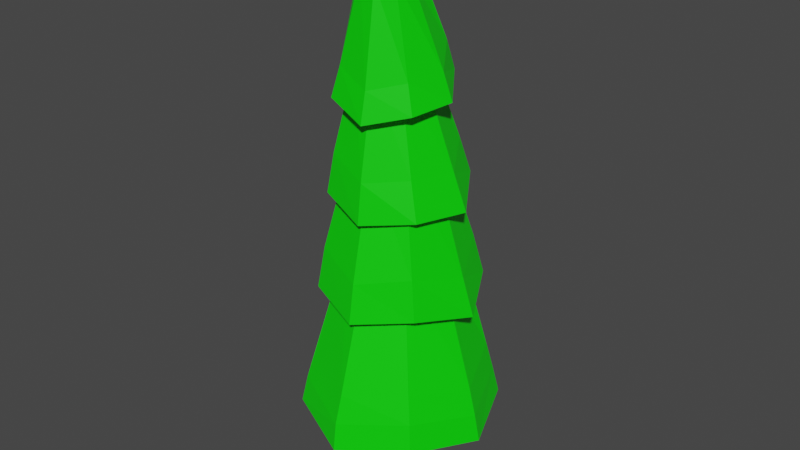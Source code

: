 # Source: Tree1.blend  (saved by Blender 2.80.75; exported with 4.5.12 LTS)
import bpy
from mathutils import Matrix  # noqa: F401  (used for matrix-valued properties, if any)

bpy.ops.wm.read_factory_settings(use_empty=True)
scene = bpy.context.scene
scene.name = 'Scene'

# ---- collections
col_collection = bpy.data.collections.new('Collection'); scene.collection.children.link(col_collection)
col_collection_2 = bpy.data.collections.new('Collection 2'); scene.collection.children.link(col_collection_2)

# ---- materials (node trees are filled in below, after node groups)
mat_branchmat = bpy.data.materials.new('BranchMAT')
mat_branchmat.use_transparent_shadow = False
mat_leavemat = bpy.data.materials.new('LeaveMAT')
mat_leavemat.use_transparent_shadow = False

# ---- material node trees
mat_branchmat.use_nodes = True; mat_branchmat.node_tree.nodes.clear()
_N = mat_branchmat.node_tree.nodes; _L = mat_branchmat.node_tree.links
n0 = _N.new('ShaderNodeOutputMaterial'); n0.name = 'Material Output'; n0.location = (300, 300)
n1 = _N.new('ShaderNodeBsdfPrincipled'); n1.name = 'Principled BSDF'; n1.location = (10, 300)
n1.distribution = 'GGX'
n1.subsurface_method = 'BURLEY'
n1.inputs[0].default_value = (0.8, 0.06451, 0.0, 1.0)
n1.inputs[3].default_value = 1.45
n1.inputs[27].default_value = (0.0, 0.0, 0.0, 1.0)
n1.inputs[28].default_value = 1.0
_L.new(n1.outputs[0], n0.inputs[0])
n0.is_active_output = True
mat_leavemat.use_nodes = True; mat_leavemat.node_tree.nodes.clear()
_N = mat_leavemat.node_tree.nodes; _L = mat_leavemat.node_tree.links
n0 = _N.new('ShaderNodeOutputMaterial'); n0.name = 'Material Output'; n0.location = (300, 300)
n1 = _N.new('ShaderNodeBsdfPrincipled'); n1.name = 'Principled BSDF'; n1.location = (10, 300)
n1.distribution = 'GGX'
n1.subsurface_method = 'BURLEY'
n1.inputs[0].default_value = (0.001255, 0.8, 0.0, 1.0)
n1.inputs[2].default_value = 0.4583
n1.inputs[3].default_value = 1.45
n1.inputs[27].default_value = (0.0, 0.0, 0.0, 1.0)
n1.inputs[28].default_value = 1.0
_L.new(n1.outputs[0], n0.inputs[0])
n0.is_active_output = True

# ---- world
world_world = bpy.data.worlds.new('World'); scene.world = world_world
world_world.use_nodes = True; world_world.node_tree.nodes.clear()
_N = world_world.node_tree.nodes; _L = world_world.node_tree.links
n0 = _N.new('ShaderNodeOutputWorld'); n0.name = 'World Output'; n0.location = (300, 300)
n1 = _N.new('ShaderNodeBackground'); n1.name = 'Background'; n1.location = (10, 300)
n1.inputs[0].default_value = (0.05088, 0.05088, 0.05088, 1.0)
_L.new(n1.outputs[0], n0.inputs[0])
n0.is_active_output = True
world_world.color = (0.05088, 0.05088, 0.05088)
world_world.use_sun_shadow = False
world_world.sun_shadow_jitter_overblur = 0.0

# ---- meshes
me_cylinder = bpy.data.meshes.new('Cylinder')
me_cylinder.from_pydata([(0.2435, 0.1388, 0.8811), (0.2356, -0.08827, 0.8586), (0.004388, -0.2364, 0.8116), (-0.2264, -0.0904, 0.8478), (0.01319, 0.3146, 0.6792), (0.2681, 0.1152, -0.06004), (0.2212, -0.1737, 0.5528), (0.2465, -0.1218, -0.4556), (-0.246, -0.1302, -0.237), (-0.2391, -0.1408, -0.7769), (-0.2449, 0.1585, -0.0001278), (-0.2482, 0.142, -0.5635), (0.2, -0.1125, -0.8336), (-0.0003574, -0.2272, -0.87), (-0.2356, 0.1376, -0.8566), (-0.2163, 0.1902, 0.8379), (0.01485, 0.2485, -0.8555), (0.2574, 0.1796, -0.6374), (0.2477, -0.1428, 0.2247), (0.2399, -0.1824, -0.1144), (0.05241, -0.3003, 0.3463), (0.03195, -0.3067, -0.3408), (-0.2379, 0.1564, 0.479), (-0.007551, -0.2884, 0.0664), (-0.2231, -0.1445, 0.3448), (0.06487, -0.2941, -0.5958), (0.2753, 0.09934, -0.8296), (0.2522, 0.118, 0.595), (0.00106, 0.2867, -0.4056), (0.154, 0.2361, -0.2317), (0.01788, 0.2947, 0.2508), (0.004084, 0.1869, 0.9106), (-0.03111, 0.9769, 0.2224), (-0.6923, 0.6902, 0.3719), (-0.9591, 0.002595, 0.2656), (-0.6736, -0.6749, 0.3997), (-0.01099, -0.9762, 0.2821), (0.674, -0.6737, 0.4198), (0.9578, -0.002306, 0.2939), (0.6776, 0.6852, 0.3863), (-0.004014, 0.8876, 0.5483), (-0.6181, 0.6182, 0.672), (-0.8819, 0.0004602, 0.5447), (-0.6137, -0.6152, 0.6816), (-0.001767, -0.8926, 0.5861), (0.6149, -0.6158, 0.6916), (0.8829, 0.0007743, 0.5722), (0.6236, 0.6248, 0.6995), (-0.000469, 0.5192, 1.871), (-0.3877, 0.3882, 1.956), (-0.5148, 0.005469, 1.861), (-0.3641, -0.3645, 1.916), (-0.00161, -0.5158, 1.863), (0.3543, -0.3605, 1.906), (0.489, 0.006831, 1.844), (0.3845, 0.391, 1.958), (-0.04831, 0.8193, 1.476), (-0.6176, 0.5568, 1.537), (-0.8083, -0.03332, 1.428), (-0.5436, -0.6024, 1.479), (0.04051, -0.8019, 1.364), (0.5984, -0.5212, 1.47), (0.8446, 0.06605, 1.357), (0.5541, 0.6191, 1.519), (-0.04153, 0.7344, 1.878), (-0.5376, 0.478, 1.944), (-0.7299, -0.04041, 1.804), (-0.4881, -0.5527, 1.91), (0.04028, -0.735, 1.768), (0.5433, -0.488, 1.886), (0.7312, 0.04574, 1.748), (0.4818, 0.5361, 1.933), (-0.01464, 0.3518, 2.946), (-0.3104, 0.2324, 3.011), (-0.399, -0.07384, 2.926), (-0.2731, -0.3776, 2.975), (0.03699, -0.477, 2.91), (0.3373, -0.346, 2.971), (0.426, -0.03114, 2.908), (0.286, 0.2506, 2.975), (-0.08245, 0.6712, 2.586), (-0.5336, 0.4096, 2.644), (-0.6809, -0.07932, 2.51), (-0.4331, -0.5455, 2.508), (0.07255, -0.6915, 2.376), (0.5487, -0.4375, 2.445), (0.7116, 0.08529, 2.419), (0.4274, 0.5252, 2.606), (-0.05925, 0.5554, 2.961), (-0.4509, 0.3144, 3.022), (-0.5913, -0.1118, 2.877), (-0.3628, -0.5194, 2.92), (0.07225, -0.6402, 2.78), (0.4537, -0.3968, 2.832), (0.6024, 0.03346, 2.804), (0.3759, 0.4085, 2.986), (-0.002505, 0.192, 3.844), (-0.2185, 0.06304, 3.864), (-0.2945, -0.1747, 3.807), (-0.1779, -0.4046, 3.823), (0.06476, -0.458, 3.753), (0.268, -0.3237, 3.764), (0.3338, -0.09302, 3.76), (0.2339, 0.1186, 3.853), (-0.0913, 0.481, 3.619), (-0.4596, 0.2321, 3.655), (-0.5722, -0.1868, 3.515), (-0.3279, -0.5673, 3.479), (0.1066, -0.6682, 3.347), (0.4856, -0.4259, 3.448), (0.5826, 0.01193, 3.481), (0.3375, 0.3589, 3.65), (0.07468, -0.1594, 5.046), (-0.01074, -0.2128, 5.051), (-0.03143, -0.3106, 5.03), (0.02175, -0.3946, 5.011), (0.1179, -0.4124, 4.991), (0.2026, -0.3614, 5.011), (0.2255, -0.264, 5.009), (0.1726, -0.185, 5.047), (-0.05035, 0.3461, 3.919), (-0.3663, 0.1348, 3.945), (-0.4734, -0.221, 3.833), (-0.2494, -0.528, 3.784), (0.1096, -0.606, 3.651), (0.4157, -0.3992, 3.735), (0.5184, -0.03955, 3.765), (0.3223, 0.2571, 3.944), (0.02992, -0.01162, 4.688), (-0.1331, -0.1158, 4.705), (-0.1972, -0.2992, 4.666), (-0.07068, -0.4418, 4.621), (0.1092, -0.4711, 4.57), (0.2692, -0.3925, 4.617), (0.2834, -0.2089, 4.602), (0.2122, -0.05324, 4.695), (-0.7362, 0.7344, 0.09276), (-0.005996, 1.02, -0.006057), (-1.023, 0.001691, -0.004065), (-0.718, -0.7214, 0.1136), (-0.001637, -1.024, 0.006909), (0.7144, -0.7151, 0.1276), (1.015, 0.0007823, 0.01612), (0.7301, 0.7281, 0.1039)], [], [(2, 31, 3), (15, 31, 4), (14, 11, 16), (11, 28, 16), (10, 28, 11), (10, 30, 28), (22, 30, 10), (8, 10, 11), (24, 22, 10), (25, 9, 13), (23, 8, 21), (23, 24, 8), (2, 24, 20), (12, 25, 13), (19, 23, 21), (19, 21, 7), (20, 23, 18), (18, 6, 20), (6, 2, 20), (5, 7, 17), (5, 18, 19), (29, 5, 17), (30, 29, 28), (30, 5, 29), (30, 27, 5), (4, 27, 30), (22, 24, 3, 15), (27, 0, 1), (27, 1, 6), (6, 1, 2), (24, 2, 3), (0, 31, 1), (3, 31, 15), (1, 31, 2), (16, 13, 9, 14), (26, 12, 16), (13, 16, 12), (30, 22, 15, 4), (27, 4, 31, 0), (8, 9, 25, 21), (9, 11, 14), (8, 11, 9), (8, 24, 10), (23, 20, 24), (7, 25, 12), (25, 7, 21), (19, 18, 23), (12, 26, 7), (17, 7, 26), (5, 19, 7), (5, 27, 18), (18, 27, 6), (16, 17, 26), (16, 28, 17), (28, 29, 17), (47, 55, 54, 46), (45, 53, 52, 44), (43, 51, 50, 42), (41, 49, 48, 40), (40, 48, 55, 47), (46, 54, 53, 45), (44, 52, 51, 43), (42, 50, 49, 41), (35, 43, 42, 34), (36, 44, 43, 35), (37, 45, 44, 36), (38, 46, 45, 37), (39, 47, 46, 38), (32, 40, 47, 39), (33, 41, 40, 32), (34, 42, 41, 33), (33, 32, 137, 136), (71, 79, 78, 70), (69, 77, 76, 68), (67, 75, 74, 66), (65, 73, 72, 64), (64, 72, 79, 71), (70, 78, 77, 69), (68, 76, 75, 67), (66, 74, 73, 65), (59, 67, 66, 58), (60, 68, 67, 59), (61, 69, 68, 60), (62, 70, 69, 61), (63, 71, 70, 62), (56, 64, 71, 63), (57, 65, 64, 56), (58, 66, 65, 57), (121, 120, 127, 126, 125, 124, 123, 122), (95, 103, 102, 94), (93, 101, 100, 92), (91, 99, 98, 90), (89, 97, 96, 88), (88, 96, 103, 95), (94, 102, 101, 93), (92, 100, 99, 91), (90, 98, 97, 89), (83, 91, 90, 82), (84, 92, 91, 83), (85, 93, 92, 84), (86, 94, 93, 85), (87, 95, 94, 86), (80, 88, 95, 87), (81, 89, 88, 80), (82, 90, 89, 81), (89, 88, 95, 94, 93, 92, 91, 90), (127, 135, 134, 126), (125, 133, 132, 124), (123, 131, 130, 122), (121, 129, 128, 120), (120, 128, 135, 127), (126, 134, 133, 125), (124, 132, 131, 123), (122, 130, 129, 121), (113, 129, 130, 114), (107, 123, 122, 106), (114, 130, 131, 115), (108, 124, 123, 107), (115, 131, 132, 116), (109, 125, 124, 108), (116, 132, 133, 117), (110, 126, 125, 109), (117, 133, 134, 118), (111, 127, 126, 110), (118, 134, 135, 119), (104, 120, 127, 111), (105, 121, 120, 104), (119, 135, 128, 112), (112, 128, 129, 113), (106, 122, 121, 105), (65, 64, 71, 70, 69, 68, 67, 66), (114, 115, 116, 117, 118, 119, 112, 113), (33, 32, 39, 38, 37, 36, 35, 34), (32, 39, 143, 137), (38, 37, 141, 142), (36, 35, 139, 140), (34, 33, 136, 138), (39, 38, 142, 143), (37, 36, 140, 141), (35, 34, 138, 139)])
me_cylinder.polygons.foreach_set('material_index', [0, 0, 0, 0, 0, 0, 0, 0, 0, 0, 0, 0, 0, 0, 0, 0, 0, 0, 0, 0, 0, 0, 0, 0, 0, 0, 0, 0, 0, 0, 0, 0, 0, 0, 0, 0, 0, 0, 0, 0, 0, 0, 0, 0, 0, 0, 0, 0, 0, 0, 0, 0, 0, 0, 0, 1, 1, 1, 1, 1, 1, 1, 1, 1, 1, 1, 1, 1, 1, 1, 1, 1, 1, 1, 1, 1, 1, 1, 1, 1, 1, 1, 1, 1, 1, 1, 1, 1, 1, 1, 1, 1, 1, 1, 1, 1, 1, 1, 1, 1, 1, 1, 1, 1, 1, 1, 1, 1, 1, 1, 1, 1, 1, 1, 1, 1, 1, 1, 1, 1, 1, 1, 1, 1, 1, 1, 1, 1, 1, 1, 1, 1, 1, 1, 1, 1, 1, 1, 1, 1])
_uv = me_cylinder.uv_layers.new(name='UVMap')
_uv.uv.foreach_set('vector', [0.2718, 0.02256, 0.25, 0.4835, 0.0441, 0.1289, 0.1574, 0.9909, -8.941e-08, 1.0, -8.941e-08, 0.9506, 0.1687, 0.501, 0.1659, 0.5918, 0.02648, 0.5081, 0.1659, 0.5918, 0.005797, 0.6308, 0.02648, 0.5081, 0.1416, 0.7624, 0.005797, 0.6308, 0.1659, 0.5918, 0.1416, 0.7624, -8.941e-08, 0.8394, 0.005797, 0.6308, 0.1551, 0.9073, -8.941e-08, 0.8394, 0.1416, 0.7624, 0.3274, 0.6915, 0.1416, 0.7624, 0.1659, 0.5918, 0.3233, 0.8391, 0.1551, 0.9073, 0.1416, 0.7624, 0.5485, 0.6049, 0.3328, 0.5096, 0.4953, 0.5003, 0.4885, 0.7808, 0.3274, 0.6915, 0.4989, 0.6368, 0.4885, 0.7808, 0.3233, 0.8391, 0.3274, 0.6915, 0.5158, 0.9947, 0.3233, 0.8391, 0.5213, 0.8398, 0.6635, 0.5, 0.5485, 0.6049, 0.4953, 0.5003, 0.6576, 0.709, 0.4885, 0.7808, 0.4989, 0.6368, 0.6576, 0.709, 0.4989, 0.6368, 0.6636, 0.6453, 0.5213, 0.8398, 0.4885, 0.7808, 0.6621, 0.8055, 0.6621, 0.8055, 0.651, 0.8819, 0.5213, 0.8398, 0.651, 0.8819, 0.5158, 0.9947, 0.5213, 0.8398, 0.8435, 0.723, 0.6636, 0.6453, 0.8385, 0.5492, 0.8435, 0.723, 0.6621, 0.8055, 0.6576, 0.709, 0.9167, 0.687, 0.8435, 0.723, 0.8385, 0.5492, 0.9986, 0.8393, 0.9167, 0.687, 0.9959, 0.6281, 0.9986, 0.8393, 0.8435, 0.723, 0.9167, 0.687, 0.9986, 0.8393, 0.8274, 0.9324, 0.8435, 0.723, 0.9783, 0.9418, 0.8274, 0.9324, 0.9986, 0.8393, 0.1551, 0.9073, 0.3233, 0.8391, 0.3349, 0.9994, 0.1574, 0.9909, 0.8274, 0.9324, 0.8383, 1.0, 0.6679, 0.9984, 0.8274, 0.9324, 0.6679, 0.9984, 0.651, 0.8819, 0.651, 0.8819, 0.6679, 0.9984, 0.5158, 0.9947, 0.3233, 0.8391, 0.5158, 0.9947, 0.3349, 0.9994, 0.4517, 0.3735, 0.25, 0.4835, 0.4578, 0.1318, 0.0441, 0.1289, 0.25, 0.4835, 0.05206, 0.3745, 0.4578, 0.1318, 0.25, 0.4835, 0.2718, 0.02256, 0.7124, 0.4675, 0.7441, 0.01343, 0.5422, 0.13, 0.5422, 0.367, 0.9591, 0.3693, 0.9455, 0.1326, 0.7124, 0.4675, 0.7441, 0.01343, 0.7124, 0.4675, 0.9455, 0.1326, -8.941e-08, 0.8394, 0.1551, 0.9073, 0.1574, 0.9909, -8.941e-08, 0.9506, 0.8274, 0.9324, 0.9783, 0.9418, 1.0, 1.0, 0.8383, 1.0, 0.3274, 0.6915, 0.3328, 0.5096, 0.5485, 0.6049, 0.4989, 0.6368, 0.3328, 0.5096, 0.1659, 0.5918, 0.1687, 0.501, 0.3274, 0.6915, 0.1659, 0.5918, 0.3328, 0.5096, 0.3274, 0.6915, 0.3233, 0.8391, 0.1416, 0.7624, 0.4885, 0.7808, 0.5213, 0.8398, 0.3233, 0.8391, 0.6636, 0.6453, 0.5485, 0.6049, 0.6635, 0.5, 0.5485, 0.6049, 0.6636, 0.6453, 0.4989, 0.6368, 0.6576, 0.709, 0.6621, 0.8055, 0.4885, 0.7808, 0.6635, 0.5, 0.8216, 0.5072, 0.6636, 0.6453, 0.8385, 0.5492, 0.6636, 0.6453, 0.8216, 0.5072, 0.8435, 0.723, 0.6576, 0.709, 0.6636, 0.6453, 0.8435, 0.723, 0.8274, 0.9324, 0.6621, 0.8055, 0.6621, 0.8055, 0.8274, 0.9324, 0.651, 0.8819, 1.0, 0.5081, 0.8385, 0.5492, 0.8216, 0.5072, 1.0, 0.5081, 0.9959, 0.6281, 0.8385, 0.5492, 0.9959, 0.6281, 0.9167, 0.687, 0.8385, 0.5492, 0.0, 0.0, 0.0, 0.0, 0.0, 0.0, 0.0, 0.0, 0.0, 0.0, 0.0, 0.0, 0.0, 0.0, 0.0, 0.0, 0.0, 0.0, 0.0, 0.0, 0.0, 0.0, 0.0, 0.0, 0.0, 0.0, 0.0, 0.0, 0.0, 0.0, 0.0, 0.0, 0.0, 0.0, 0.0, 0.0, 0.0, 0.0, 0.0, 0.0, 0.0, 0.0, 0.0, 0.0, 0.0, 0.0, 0.0, 0.0, 0.0, 0.0, 0.0, 0.0, 0.0, 0.0, 0.0, 0.0, 0.0, 0.0, 0.0, 0.0, 0.0, 0.0, 0.0, 0.0, 0.0, 0.0, 0.0, 0.0, 0.0, 0.0, 0.0, 0.0, 0.0, 0.0, 0.0, 0.0, 0.0, 0.0, 0.0, 0.0, 0.0, 0.0, 0.0, 0.0, 0.0, 0.0, 0.0, 0.0, 0.0, 0.0, 0.0, 0.0, 0.0, 0.0, 0.0, 0.0, 0.0, 0.0, 0.0, 0.0, 0.0, 0.0, 0.0, 0.0, 0.0, 0.0, 0.0, 0.0, 0.0, 0.0, 0.0, 0.0, 0.0, 0.0, 0.0, 0.0, 0.0, 0.0, 0.0, 0.0, 0.0, 0.0, 0.0, 0.0, 0.0, 0.0, 0.0, 0.0, 0.0, 0.0, 0.0, 0.0, 0.0, 0.0, 0.0, 0.0, 0.0, 0.0, 0.0, 0.0, 0.0, 0.0, 0.0, 0.0, 0.0, 0.0, 0.0, 0.0, 0.0, 0.0, 0.0, 0.0, 0.0, 0.0, 0.0, 0.0, 0.0, 0.0, 0.0, 0.0, 0.0, 0.0, 0.0, 0.0, 0.0, 0.0, 0.0, 0.0, 0.0, 0.0, 0.0, 0.0, 0.0, 0.0, 0.0, 0.0, 0.0, 0.0, 0.0, 0.0, 0.0, 0.0, 0.0, 0.0, 0.0, 0.0, 0.0, 0.0, 0.0, 0.0, 0.0, 0.0, 0.0, 0.0, 0.0, 0.0, 0.0, 0.0, 0.0, 0.0, 0.0, 0.0, 0.0, 0.0, 0.0, 0.0, 0.0, 0.0, 0.0, 0.0, 0.0, 0.0, 0.0, 0.0, 0.0, 0.0, 0.0, 0.0, 0.0, 0.0, 0.0, 0.0, 0.0, 0.0, 0.0, 0.0, 0.0, 0.0, 0.0, 0.0, 0.0, 0.0, 0.0, 0.0, 0.0, 0.0, 0.0, 0.0, 0.0, 0.0, 0.0, 0.0, 0.0, 0.0, 0.0, 0.0, 0.0, 0.0, 0.0, 0.0, 0.0, 0.0, 0.0, 0.0, 0.0, 0.0, 0.0, 0.0, 0.0, 0.0, 0.0, 0.0, 0.0, 0.0, 0.0, 0.0, 0.0, 0.0, 0.0, 0.0, 0.0, 0.0, 0.0, 0.0, 0.0, 0.0, 0.0, 0.0, 0.0, 0.0, 0.0, 0.0, 0.0, 0.0, 0.0, 0.0, 0.0, 0.0, 0.0, 0.0, 0.0, 0.0, 0.0, 0.0, 0.0, 0.0, 0.0, 0.0, 0.0, 0.0, 0.0, 0.0, 0.0, 0.0, 0.0, 0.0, 0.0, 0.0, 0.0, 0.0, 0.0, 0.0, 0.0, 0.0, 0.0, 0.0, 0.0, 0.0, 0.0, 0.0, 0.0, 0.0, 0.0, 0.0, 0.0, 0.0, 0.0, 0.0, 0.0, 0.0, 0.0, 0.0, 0.0, 0.0, 0.0, 0.0, 0.0, 0.0, 0.0, 0.0, 0.0, 0.0, 0.0, 0.0, 0.0, 0.0, 0.0, 0.0, 0.0, 0.0, 0.0, 0.0, 0.0, 0.0, 0.0, 0.0, 0.0, 0.0, 0.0, 0.0, 0.0, 0.0, 0.0, 0.0, 0.0, 0.0, 0.0, 0.0, 0.0, 0.0, 0.0, 0.0, 0.0, 0.0, 0.0, 0.0, 0.0, 0.0, 0.0, 0.0, 0.0, 0.0, 0.0, 0.0, 0.0, 0.0, 0.0, 0.0, 0.0, 0.0, 0.0, 0.0, 0.0, 0.0, 0.0, 0.0, 0.0, 0.0, 0.0, 0.0, 0.0, 0.0, 0.0, 0.0, 0.0, 0.0, 0.0, 0.0, 0.0, 0.0, 0.0, 0.0, 0.0, 0.0, 0.0, 0.0, 0.0, 0.0, 0.0, 0.0, 0.0, 0.0, 0.0, 0.0, 0.0, 0.0, 0.0, 0.0, 0.0, 0.0, 0.0, 0.0, 0.0, 0.0, 0.0, 0.0, 0.0, 0.0, 0.0, 0.0, 0.0, 0.0, 0.0, 0.0, 0.0, 0.0, 0.0, 0.0, 0.0, 0.0, 0.0, 0.0, 0.0, 0.0, 0.0, 0.0, 0.0, 0.0, 0.0, 0.0, 0.0, 0.0, 0.0, 0.0, 0.0, 0.0, 0.0, 0.0, 0.0, 0.0, 0.0, 0.0, 0.0, 0.0, 0.0, 0.0, 0.0, 0.0, 0.0, 0.0, 0.0, 0.0, 0.0, 0.0, 0.0, 0.0, 0.0, 0.0, 0.0, 0.0, 0.0, 0.0, 0.0, 0.0, 0.0, 0.0, 0.0, 0.0, 0.0, 0.0, 0.0, 0.0, 0.0, 0.0, 0.0, 0.0, 0.0, 0.0, 0.0, 0.0, 0.0, 0.0, 0.0, 0.0, 0.0, 0.0, 0.0, 0.0, 0.0, 0.0, 0.0, 0.0, 0.0, 0.0, 0.0, 0.0, 0.0, 0.0, 0.0, 0.0, 0.0, 0.0, 0.0, 0.0, 0.0, 0.0, 0.0, 0.0, 0.0, 0.0, 0.0, 0.0, 0.0, 0.0, 0.0, 0.0, 0.0, 0.0, 0.0, 0.0, 0.0, 0.0, 0.0, 0.0, 0.0, 0.0, 0.0, 0.0, 0.0, 0.0, 0.0, 0.0, 0.0, 0.0, 0.0, 0.0, 0.0, 0.0, 0.0, 0.0, 0.0, 0.0, 0.0, 0.0, 0.0, 0.0, 0.0, 0.0, 0.0, 0.0, 0.0, 0.0, 0.0, 0.0, 0.0, 0.0, 0.0, 0.0, 0.0, 0.0, 0.0, 0.0, 0.0, 0.0, 0.0, 0.0, 0.0, 0.0, 0.0, 0.0, 0.0, 0.0, 0.0, 0.0, 0.0, 0.0, 0.0, 0.0, 0.0, 0.0, 0.0, 0.0, 0.0, 0.0, 0.0, 0.0, 0.0, 0.0, 0.0, 0.0, 0.0, 0.0, 0.0, 0.0, 0.0, 0.0, 0.0, 0.0, 0.0, 0.0, 0.0, 0.0, 0.0, 0.0, 0.0, 0.0, 0.0, 0.0, 0.0, 0.0, 0.0, 0.0, 0.0, 0.0, 0.0, 0.0, 0.0, 0.0, 0.0, 0.0, 0.0, 0.0, 0.0, 0.0, 0.0, 0.0, 0.0, 0.0, 0.0, 0.0, 0.0, 0.0, 0.0, 0.0, 0.0, 0.0, 0.0, 0.0, 0.0, 0.0, 0.0, 0.0, 0.0, 0.0, 0.0, 0.0, 0.0, 0.0, 0.0, 0.0, 0.0, 0.0, 0.0, 0.0, 0.0, 0.0, 0.0, 0.0, 0.0, 0.0, 0.0, 0.0, 0.0, 0.0, 0.0, 0.0, 0.0, 0.0, 0.0, 0.0, 0.0, 0.0, 0.0, 0.0, 0.0, 0.0, 0.0, 0.0, 0.0, 0.0, 0.0, 0.0, 0.0, 0.0, 0.0, 0.0, 0.0, 0.0, 0.0, 0.0])
me_cylinder.materials.append(mat_branchmat)
me_cylinder.materials.append(mat_leavemat)
me_cylinder.use_remesh_preserve_volume = False
me_cylinder.use_remesh_preserve_attributes = False
me_cylinder.use_mirror_vertex_groups = False
me_cylinder.update()
me_cylinder_002 = bpy.data.meshes.new('Cylinder.002')
me_cylinder_002.from_pydata([(0.2435, 0.1388, 0.8811), (0.004388, -0.2364, 0.8116), (-0.2391, -0.1408, -0.7769), (-0.0003574, -0.2272, -0.87), (-0.2356, 0.1376, -0.8566), (-0.2163, 0.1902, 0.8379), (0.2753, 0.09934, -0.8296), (-0.6923, 0.6902, 0.3719), (-0.6736, -0.6749, 0.3997), (0.674, -0.6737, 0.4198), (0.6776, 0.6852, 0.3863), (-0.3877, 0.3882, 1.956), (-0.3641, -0.3645, 1.916), (0.3543, -0.3605, 1.906), (0.3845, 0.391, 1.958), (-0.6176, 0.5568, 1.537), (-0.5436, -0.6024, 1.479), (0.5984, -0.5212, 1.47), (0.5541, 0.6191, 1.519), (-0.5376, 0.478, 1.944), (-0.4881, -0.5527, 1.91), (0.5433, -0.488, 1.886), (0.4818, 0.5361, 1.933), (-0.3104, 0.2324, 3.011), (-0.2731, -0.3776, 2.975), (0.3373, -0.346, 2.971), (0.286, 0.2506, 2.975), (-0.5336, 0.4096, 2.644), (-0.4331, -0.5455, 2.508), (0.5487, -0.4375, 2.445), (0.4274, 0.5252, 2.606), (-0.4509, 0.3144, 3.022), (-0.3628, -0.5194, 2.92), (0.4537, -0.3968, 2.832), (0.3759, 0.4085, 2.986), (-0.2185, 0.06304, 3.864), (-0.1779, -0.4046, 3.823), (0.268, -0.3237, 3.764), (0.2339, 0.1186, 3.853), (-0.4596, 0.2321, 3.655), (-0.3279, -0.5673, 3.479), (0.4856, -0.4259, 3.448), (0.3375, 0.3589, 3.65), (-0.01074, -0.2128, 5.051), (0.02175, -0.3946, 5.011), (0.2026, -0.3614, 5.011), (0.1726, -0.185, 5.047), (-0.3663, 0.1348, 3.945), (-0.2494, -0.528, 3.784), (0.4157, -0.3992, 3.735), (0.3223, 0.2571, 3.944), (-0.7362, 0.7344, 0.09276), (-0.718, -0.7214, 0.1136), (0.7144, -0.7151, 0.1276), (0.7301, 0.7281, 0.1039)], [], [(23, 19, 20, 24), (7, 10, 54, 51), (24, 20, 21, 25), (1, 0, 5), (11, 7, 8, 12), (48, 49, 45, 44), (4, 5, 0, 6), (45, 49, 50, 46), (0, 1, 3, 6), (2, 3, 1, 5, 4), (4, 6, 3, 2), (15, 19, 22, 18), (31, 27, 28, 32), (7, 11, 14, 10), (35, 31, 32, 36), (10, 14, 13, 9), (41, 49, 48, 40), (8, 7, 51, 52), (30, 34, 33, 29), (10, 9, 53, 54), (42, 50, 49, 41), (47, 50, 49, 48), (23, 26, 22, 19), (27, 31, 34, 30), (37, 33, 34, 38), (36, 32, 33, 37), (18, 22, 21, 17), (35, 38, 34, 31), (39, 47, 50, 42), (9, 8, 52, 53), (31, 34, 33, 32), (25, 21, 22, 26), (47, 48, 44, 43), (19, 15, 16, 20), (29, 33, 32, 28), (9, 13, 12, 8), (19, 22, 21, 20), (43, 44, 45, 46), (7, 10, 9, 8), (17, 21, 20, 16), (47, 39, 40, 48), (46, 50, 47, 43)])
me_cylinder_002.polygons.foreach_set('material_index', [1, 1, 1, 0, 1, 1, 0, 1, 0, 0, 0, 1, 1, 1, 1, 1, 1, 1, 1, 1, 1, 1, 1, 1, 1, 1, 1, 1, 1, 1, 1, 1, 1, 1, 1, 1, 1, 1, 1, 1, 1, 1])
_uv = me_cylinder_002.uv_layers.new(name='UVMap')
_uv.uv.foreach_set('vector', [0.0, 0.0, 0.0, 0.0, 0.0, 0.0, 0.0, 0.0, 0.0, 0.0, 0.0, 0.0, 0.0, 0.0, 0.0, 0.0, 0.0, 0.0, 0.0, 0.0, 0.0, 0.0, 0.0, 0.0, 0.2718, 0.02256, 0.4517, 0.3735, 0.05206, 0.3745, 0.0, 0.0, 0.0, 0.0, 0.0, 0.0, 0.0, 0.0, 0.0, 0.0, 0.0, 0.0, 0.0, 0.0, 0.0, 0.0, 0.1687, 0.501, 0.1574, 0.9909, 0.8383, 1.0, 0.8216, 0.5072, 0.0, 0.0, 0.0, 0.0, 0.0, 0.0, 0.0, 0.0, 0.8383, 1.0, 0.5158, 0.9947, 0.4953, 0.5003, 0.8216, 0.5072, 0.3328, 0.5096, 0.4953, 0.5003, 0.5158, 0.9947, 0.1574, 0.9909, 0.1687, 0.501, 0.5422, 0.367, 0.9591, 0.3693, 0.7441, 0.01343, 0.5422, 0.13, 0.0, 0.0, 0.0, 0.0, 0.0, 0.0, 0.0, 0.0, 0.0, 0.0, 0.0, 0.0, 0.0, 0.0, 0.0, 0.0, 0.0, 0.0, 0.0, 0.0, 0.0, 0.0, 0.0, 0.0, 0.0, 0.0, 0.0, 0.0, 0.0, 0.0, 0.0, 0.0, 0.0, 0.0, 0.0, 0.0, 0.0, 0.0, 0.0, 0.0, 0.0, 0.0, 0.0, 0.0, 0.0, 0.0, 0.0, 0.0, 0.0, 0.0, 0.0, 0.0, 0.0, 0.0, 0.0, 0.0, 0.0, 0.0, 0.0, 0.0, 0.0, 0.0, 0.0, 0.0, 0.0, 0.0, 0.0, 0.0, 0.0, 0.0, 0.0, 0.0, 0.0, 0.0, 0.0, 0.0, 0.0, 0.0, 0.0, 0.0, 0.0, 0.0, 0.0, 0.0, 0.0, 0.0, 0.0, 0.0, 0.0, 0.0, 0.0, 0.0, 0.0, 0.0, 0.0, 0.0, 0.0, 0.0, 0.0, 0.0, 0.0, 0.0, 0.0, 0.0, 0.0, 0.0, 0.0, 0.0, 0.0, 0.0, 0.0, 0.0, 0.0, 0.0, 0.0, 0.0, 0.0, 0.0, 0.0, 0.0, 0.0, 0.0, 0.0, 0.0, 0.0, 0.0, 0.0, 0.0, 0.0, 0.0, 0.0, 0.0, 0.0, 0.0, 0.0, 0.0, 0.0, 0.0, 0.0, 0.0, 0.0, 0.0, 0.0, 0.0, 0.0, 0.0, 0.0, 0.0, 0.0, 0.0, 0.0, 0.0, 0.0, 0.0, 0.0, 0.0, 0.0, 0.0, 0.0, 0.0, 0.0, 0.0, 0.0, 0.0, 0.0, 0.0, 0.0, 0.0, 0.0, 0.0, 0.0, 0.0, 0.0, 0.0, 0.0, 0.0, 0.0, 0.0, 0.0, 0.0, 0.0, 0.0, 0.0, 0.0, 0.0, 0.0, 0.0, 0.0, 0.0, 0.0, 0.0, 0.0, 0.0, 0.0, 0.0, 0.0, 0.0, 0.0, 0.0, 0.0, 0.0, 0.0, 0.0, 0.0, 0.0, 0.0, 0.0, 0.0, 0.0, 0.0, 0.0, 0.0, 0.0, 0.0, 0.0, 0.0, 0.0, 0.0, 0.0, 0.0, 0.0, 0.0, 0.0, 0.0, 0.0, 0.0, 0.0, 0.0, 0.0, 0.0, 0.0, 0.0, 0.0, 0.0, 0.0, 0.0, 0.0, 0.0, 0.0, 0.0, 0.0, 0.0, 0.0, 0.0, 0.0, 0.0, 0.0, 0.0])
me_cylinder_002.materials.append(mat_branchmat)
me_cylinder_002.materials.append(mat_leavemat)
me_cylinder_002.use_remesh_preserve_volume = False
me_cylinder_002.use_remesh_preserve_attributes = False
me_cylinder_002.use_mirror_vertex_groups = False
me_cylinder_002.update()

# ---- objects
ob_tree1_lod0 = bpy.data.objects.new('Tree1_LOD0', me_cylinder)
ob_tree1_lod1 = bpy.data.objects.new('Tree1_LOD1', me_cylinder_002)

# ---- transforms, parenting, visibility, modifiers, constraints
ob_tree1_lod0.location = (0.0, 0.0, -0.08716)
ob_tree1_lod0.lineart.crease_threshold = 0.0
ob_tree1_lod1.location = (0.0, 0.0, -0.08716)
ob_tree1_lod1.lineart.crease_threshold = 0.0

# ---- collection membership
col_collection.objects.link(ob_tree1_lod0)
col_collection_2.objects.link(ob_tree1_lod1)

# ---- scene / render settings (as saved in the file)
scene.frame_start = 1; scene.frame_end = 250; scene.frame_set(1)
scene.render.engine = 'BLENDER_EEVEE_NEXT'
scene.cycles.use_denoising = False
scene.cycles.samples = 128
scene.cycles.sampling_pattern = 'TABULATED_SOBOL'
scene.cycles.use_adaptive_sampling = False
scene.cycles.use_light_tree = False
scene.view_settings.view_transform = 'Filmic'
bpy.context.view_layer.update()

# ---- added for rendering (the .blend has no active camera and no usable light): camera, sun
cam_auto = bpy.data.cameras.new('AutoCamera')
cam_auto.lens = 50.0
cam_auto.sensor_width = 36.0
cam_auto.clip_end = 1000.0
ob_auto_camera = bpy.data.objects.new('AutoCamera', cam_auto)
scene.collection.objects.link(ob_auto_camera)
ob_auto_camera.location = (6.09026, -7.31558, 6.87896)
ob_auto_camera.rotation_euler = (1.09748, -7.21219e-08, 0.694738)
scene.camera = ob_auto_camera
light_auto_sun = bpy.data.lights.new('AutoSun', 'SUN')
light_auto_sun.energy = 3.0
light_auto_sun.angle = 0.0523599
ob_auto_sun = bpy.data.objects.new('AutoSun', light_auto_sun)
scene.collection.objects.link(ob_auto_sun)
ob_auto_sun.rotation_euler = (0.872665, 0.174533, 0.523599)
bpy.context.view_layer.update()
